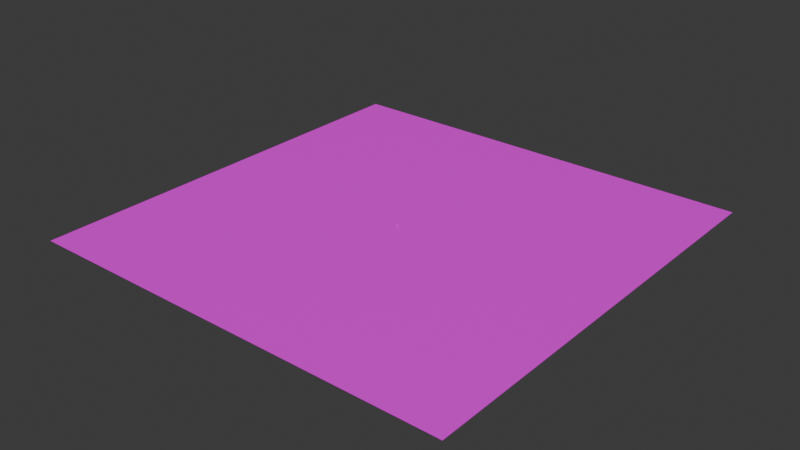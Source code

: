 # Source: forest.blend  (saved by Blender 4.0.36; exported with 4.5.12 LTS)
import bpy
from mathutils import Matrix  # noqa: F401  (used for matrix-valued properties, if any)

bpy.ops.wm.read_factory_settings(use_empty=True)
scene = bpy.context.scene
scene.name = 'Scene'

# ---- collections
col_collection = bpy.data.collections.new('Collection'); scene.collection.children.link(col_collection)

# ---- images (referenced by path relative to the original .blend; pixels are not part of the script)
import os
ASSET_DIR = os.environ.get("B2B_ASSET_DIR", "")  # directory of the original .blend (textures are referenced by path, not embedded)
HERE = os.path.dirname(os.path.abspath(__file__))  # packed textures are extracted next to this script under _unpacked/

def load_image(name, relpath, width, height, colorspace="sRGB"):
    """Load a texture the original file referenced (path relative to the .blend, or extracted next to this script)."""
    p = next((c for c in (os.path.join(HERE, relpath), os.path.join(ASSET_DIR, relpath)) if relpath and os.path.exists(c)), "")
    if p:
        img = bpy.data.images.load(p, check_existing=True)
        img.name = name
    else:  # same state as the original file: an image datablock whose file is absent (Cycles renders it pink)
        img = bpy.data.images.new(name, width, height)
        img.source = "FILE"
        img.filepath = "//" + (relpath or name)
    img.colorspace_settings.name = colorspace
    return img
img_sunlit_png_001 = load_image('sunlit.png.001', 'sunlit.png', 1024, 1024, 'sRGB')

# ---- materials (node trees are filled in below, after node groups)
mat_material = bpy.data.materials.new('Material')
mat_material.alpha_threshold = 0.0
mat_material.use_transparent_shadow = False
mat_material.roughness = 0.5
mat_material.line_color = (0.0, 0.0, 0.0, 1.0)

# ---- material node trees
mat_material.use_nodes = True; mat_material.node_tree.nodes.clear()
_N = mat_material.node_tree.nodes; _L = mat_material.node_tree.links
n0 = _N.new('ShaderNodeOutputMaterial'); n0.name = 'Material Output'; n0.location = (300, 300)
n1 = _N.new('ShaderNodeBsdfPrincipled'); n1.name = 'Principled BSDF'; n1.location = (10, 300)
n1.inputs[3].default_value = 1.45
n2 = _N.new('ShaderNodeTexImage'); n2.name = 'Image Texture'; n2.location = (-379, 145)
n2.image = img_sunlit_png_001
n2.interpolation = 'Closest'
_L.new(n1.outputs[0], n0.inputs[0])
_L.new(n2.outputs[0], n1.inputs[0])
n0.is_active_output = True

# ---- world
world_world = bpy.data.worlds.new('World'); scene.world = world_world
world_world.use_nodes = True; world_world.node_tree.nodes.clear()
_N = world_world.node_tree.nodes; _L = world_world.node_tree.links
n0 = _N.new('ShaderNodeOutputWorld'); n0.name = 'World Output'; n0.location = (300, 300)
n1 = _N.new('ShaderNodeBackground'); n1.name = 'Background'; n1.location = (10, 300)
n1.inputs[0].default_value = (0.05088, 0.05088, 0.05088, 1.0)
_L.new(n1.outputs[0], n0.inputs[0])
n0.is_active_output = True
world_world.color = (0.05088, 0.05088, 0.05088)
world_world.use_sun_shadow = False
world_world.sun_shadow_jitter_overblur = 0.0

# ---- meshes
me_cube = bpy.data.meshes.new('Cube')
me_cube.from_pydata([(-7.561, -8.044, -1.0), (-7.335, -10.03, -1.0), (-6.731, -9.402, 2.352), (-6.832, -8.517, 2.352), (-5.573, -7.819, -1.0), (-5.946, -8.421, 2.352), (-5.348, -9.806, -1.0), (-5.845, -9.307, 2.352), (-9.117, -6.735, 2.352), (-8.55, -11.64, 2.352), (-4.207, -6.19, 2.352), (-3.639, -11.1, 2.352), (-4.837, -9.943, 4.877), (-7.15, -10.14, 4.877), (-5.055, -7.633, 4.877), (-7.368, -7.827, 4.877), (-4.063, -10.61, 4.877), (-7.838, -10.94, 4.877), (-4.43, -6.839, 4.877), (-8.205, -7.169, 4.877), (-4.986, -9.604, 7.765), (-6.421, -9.664, 7.765), (-5.067, -8.173, 7.765), (-6.502, -8.233, 7.765), (-4.565, -9.989, 7.765), (-6.827, -10.09, 7.765), (-4.697, -7.733, 7.765), (-6.959, -7.833, 7.765), (-5.326, -9.007, 11.72)], [], [(1, 2, 3, 0), (0, 3, 5, 4), (4, 5, 7, 6), (6, 7, 2, 1), (0, 4, 6, 1), (5, 3, 8, 10), (7, 5, 10, 11), (2, 7, 11, 9), (3, 2, 9, 8), (11, 10, 14, 12), (14, 15, 19, 18), (10, 8, 15, 14), (9, 11, 12, 13), (8, 9, 13, 15), (19, 17, 21, 23), (13, 12, 16, 17), (15, 13, 17, 19), (12, 14, 18, 16), (22, 23, 27, 26), (16, 18, 22, 20), (18, 19, 23, 22), (17, 16, 20, 21), (26, 27, 28), (21, 20, 24, 25), (23, 21, 25, 27), (20, 22, 26, 24), (25, 24, 28), (27, 25, 28), (24, 26, 28)])
_uv = me_cube.uv_layers.new(name='UVMap')
_uv.uv.foreach_set('vector', [0.3991, 0.6846, 0.3991, 0.6846, 0.3991, 0.6846, 0.3991, 0.6846, 0.3991, 0.6846, 0.3991, 0.6846, 0.3991, 0.6846, 0.3991, 0.6846, 0.3991, 0.6846, 0.3991, 0.6846, 0.3991, 0.6846, 0.3991, 0.6846, 0.3991, 0.6846, 0.3991, 0.6846, 0.3991, 0.6846, 0.3991, 0.6846, 0.3991, 0.6846, 0.3991, 0.6846, 0.3991, 0.6846, 0.3991, 0.6846, 0.799, 0.8347, 0.799, 0.8347, 0.799, 0.8347, 0.799, 0.8347, 0.799, 0.8347, 0.799, 0.8347, 0.799, 0.8347, 0.799, 0.8347, 0.799, 0.8347, 0.799, 0.8347, 0.799, 0.8347, 0.799, 0.8347, 0.799, 0.8347, 0.799, 0.8347, 0.799, 0.8347, 0.799, 0.8347, 0.799, 0.8347, 0.799, 0.8347, 0.799, 0.8347, 0.799, 0.8347, 0.799, 0.8347, 0.799, 0.8347, 0.799, 0.8347, 0.799, 0.8347, 0.799, 0.8347, 0.799, 0.8347, 0.799, 0.8347, 0.799, 0.8347, 0.799, 0.8347, 0.799, 0.8347, 0.799, 0.8347, 0.799, 0.8347, 0.799, 0.8347, 0.799, 0.8347, 0.799, 0.8347, 0.799, 0.8347, 0.799, 0.8347, 0.799, 0.8347, 0.799, 0.8347, 0.799, 0.8347, 0.799, 0.8347, 0.799, 0.8347, 0.799, 0.8347, 0.799, 0.8347, 0.799, 0.8347, 0.799, 0.8347, 0.799, 0.8347, 0.799, 0.8347, 0.799, 0.8347, 0.799, 0.8347, 0.799, 0.8347, 0.799, 0.8347, 0.799, 0.8347, 0.799, 0.8347, 0.799, 0.8347, 0.799, 0.8347, 0.799, 0.8347, 0.799, 0.8347, 0.799, 0.8347, 0.799, 0.8347, 0.799, 0.8347, 0.799, 0.8347, 0.799, 0.8347, 0.799, 0.8347, 0.799, 0.8347, 0.799, 0.8347, 0.799, 0.8347, 0.799, 0.8347, 0.799, 0.8347, 0.799, 0.8347, 0.799, 0.8347, 0.799, 0.8347, 0.799, 0.8347, 0.799, 0.8347, 0.799, 0.8347, 0.799, 0.8347, 0.799, 0.8347, 0.799, 0.8347, 0.799, 0.8347, 0.799, 0.8347, 0.799, 0.8347, 0.799, 0.8347, 0.799, 0.8347, 0.799, 0.8347, 0.799, 0.8347, 0.799, 0.8347, 0.799, 0.8347, 0.799, 0.8347, 0.799, 0.8347, 0.799, 0.8347, 0.799, 0.8347, 0.799, 0.8347])
me_cube.materials.append(mat_material)
me_cube.use_mirror_vertex_groups = False
me_cube.update()
me_cube_001 = bpy.data.meshes.new('Cube.001')
me_cube_001.from_pydata([(-1000.0, -1000.0, -2.845), (-1000.0, -1000.0, -0.7717), (-1000.0, 1000.0, -2.845), (-1000.0, 1000.0, -0.7717), (1000.0, -1000.0, -2.845), (1000.0, -1000.0, -0.7717), (1000.0, 1000.0, -2.845), (1000.0, 1000.0, -0.7717)], [], [(0, 1, 3, 2), (2, 3, 7, 6), (6, 7, 5, 4), (4, 5, 1, 0), (2, 6, 4, 0), (7, 3, 1, 5)])
_uv = me_cube_001.uv_layers.new(name='UVMap')
_uv.uv.foreach_set('vector', [0.9036, 0.7978, 0.9036, 0.7978, 0.9036, 0.7978, 0.9036, 0.7978, 0.9036, 0.7978, 0.9036, 0.7978, 0.9036, 0.7978, 0.9036, 0.7978, 0.9036, 0.7978, 0.9036, 0.7978, 0.9036, 0.7978, 0.9036, 0.7978, 0.9036, 0.7978, 0.9036, 0.7978, 0.9036, 0.7978, 0.9036, 0.7978, 0.9036, 0.7978, 0.9036, 0.7978, 0.9036, 0.7978, 0.9036, 0.7978, 0.9036, 0.8297, 0.9036, 0.8297, 0.9036, 0.8297, 0.9036, 0.8297])
me_cube_001.materials.append(mat_material)
me_cube_001.use_mirror_vertex_groups = False
me_cube_001.update()
me_cube_002 = bpy.data.meshes.new('Cube.002')
me_cube_002.from_pydata([(-1.096, -0.9962, -1.269), (0.6826, -1.007, -0.3532), (-1.082, 1.004, -1.271), (0.6962, 0.9926, -0.3555), (-0.18, -1.005, -3.047), (1.598, -1.016, -2.131), (-0.1664, 0.9954, -3.049), (1.612, 0.9844, -2.134)], [], [(0, 1, 3, 2), (2, 3, 7, 6), (6, 7, 5, 4), (4, 5, 1, 0), (2, 6, 4, 0), (7, 3, 1, 5)])
_uv = me_cube_002.uv_layers.new(name='UVMap')
_uv.uv.foreach_set('vector', [0.6821, 0.9429, 0.6821, 0.9429, 0.6821, 0.9429, 0.6821, 0.9429, 0.6821, 0.9429, 0.6821, 0.9429, 0.6821, 0.9429, 0.6821, 0.9429, 0.6821, 0.9429, 0.6821, 0.9429, 0.6821, 0.9429, 0.6821, 0.9429, 0.6821, 0.9429, 0.6821, 0.9429, 0.6821, 0.9429, 0.6821, 0.9429, 0.6821, 0.9429, 0.6821, 0.9429, 0.6821, 0.9429, 0.6821, 0.9429, 0.6821, 0.9429, 0.6821, 0.9429, 0.6821, 0.9429, 0.6821, 0.9429])
me_cube_002.materials.append(mat_material)
me_cube_002.update()

# ---- objects
ob_tree = bpy.data.objects.new('Tree', me_cube)
ob_ground__convcol = bpy.data.objects.new('Ground -convcol', me_cube_001)
ob_rock__convcol = bpy.data.objects.new('Rock -convcol', me_cube_002)
ob_from_spawn = bpy.data.objects.new('From Spawn', None)
ob_from_teleport = bpy.data.objects.new('From Teleport', None)

# ---- transforms, parenting, visibility, modifiers, constraints
ob_tree.location = (2.42, 4.399, -0.4415)
ob_tree.lock_rotations_4d = False
ob_tree.empty_display_type = 'ARROWS'
ob_tree.lineart.crease_threshold = 0.0
ob_ground__convcol.location = (2.42, 4.399, -0.4415)
ob_ground__convcol.lock_rotations_4d = False
ob_ground__convcol.empty_display_type = 'ARROWS'
ob_ground__convcol.lineart.crease_threshold = 0.0
ob_rock__convcol.location = (0.5487, -0.3924, 1.445)
ob_from_spawn.location = (-5.982, 0.3445, -1.203)
ob_from_spawn.rotation_euler = (0.0, -0.0, 1.442)
ob_from_teleport.location = (0.8792, -1.065, 4.774)
ob_from_teleport.rotation_euler = (0.0, -0.0, 3.006)

# ---- collection membership
col_collection.objects.link(ob_tree)
col_collection.objects.link(ob_ground__convcol)
col_collection.objects.link(ob_rock__convcol)
col_collection.objects.link(ob_from_spawn)
col_collection.objects.link(ob_from_teleport)

# ---- scene / render settings (as saved in the file)
scene.frame_start = 1; scene.frame_end = 250; scene.frame_set(183)
scene.render.engine = 'BLENDER_EEVEE_NEXT'
scene.cycles.sampling_pattern = 'TABULATED_SOBOL'
bpy.context.view_layer.update()

# ---- added for rendering (the .blend has no active camera and no usable light): camera, sun
cam_auto = bpy.data.cameras.new('AutoCamera')
cam_auto.lens = 50.0
cam_auto.sensor_width = 36.0
cam_auto.clip_end = 45927.6
ob_auto_camera = bpy.data.objects.new('AutoCamera', cam_auto)
scene.collection.objects.link(ob_auto_camera)
ob_auto_camera.location = (2619.39, -3135.96, 2097.57)
ob_auto_camera.rotation_euler = (1.09748, -7.21219e-08, 0.694738)
scene.camera = ob_auto_camera
light_auto_sun = bpy.data.lights.new('AutoSun', 'SUN')
light_auto_sun.energy = 3.0
light_auto_sun.angle = 0.0523599
ob_auto_sun = bpy.data.objects.new('AutoSun', light_auto_sun)
scene.collection.objects.link(ob_auto_sun)
ob_auto_sun.rotation_euler = (0.872665, 0.174533, 0.523599)
bpy.context.view_layer.update()
